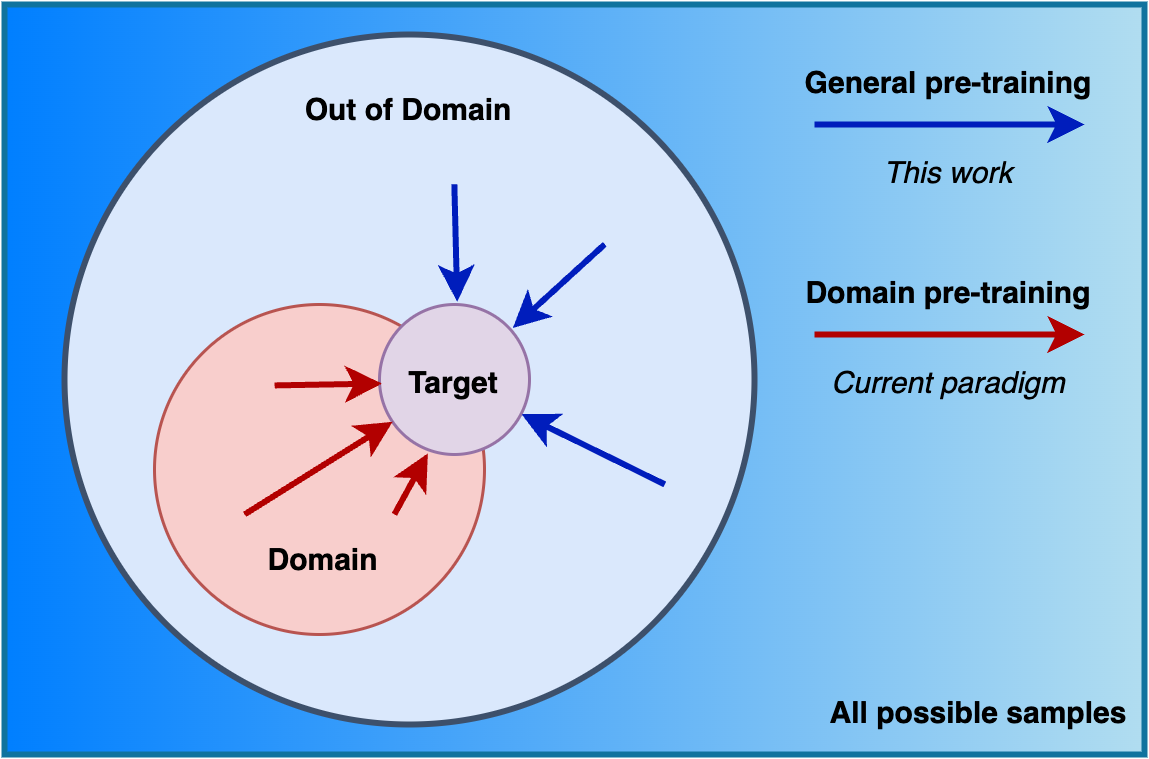

The diagram above was exported from draw.io. Its source (the exported page's mxGraphModel, read from the mxfile embedded in the PNG):
<mxGraphModel dx="701" dy="554" grid="1" gridSize="10" guides="0" tooltips="1" connect="0" arrows="0" fold="1" page="1" pageScale="1" pageWidth="827" pageHeight="1169" math="0" shadow="0">
  <root>
    <mxCell id="0" />
    <mxCell id="1" parent="0" />
    <mxCell id="e984BE7j2GkUUl7NC9FA-26" value="" style="rounded=0;whiteSpace=wrap;html=1;fontSize=10;fillStyle=hatch;fillColor=#b1ddf0;strokeColor=#10739e;strokeWidth=2;gradientDirection=west;gradientColor=#007FFF;" vertex="1" parent="1">
      <mxGeometry x="20" y="30" width="380" height="250" as="geometry" />
    </mxCell>
    <mxCell id="e984BE7j2GkUUl7NC9FA-1" value="" style="ellipse;whiteSpace=wrap;html=1;fillColor=#dae8fc;strokeColor=#3D506B;strokeWidth=2;" vertex="1" parent="1">
      <mxGeometry x="40" y="40" width="230" height="230" as="geometry" />
    </mxCell>
    <mxCell id="e984BE7j2GkUUl7NC9FA-4" value="" style="ellipse;whiteSpace=wrap;html=1;aspect=fixed;fillColor=#f8cecc;strokeColor=#b85450;" vertex="1" parent="1">
      <mxGeometry x="70" y="130" width="110" height="110" as="geometry" />
    </mxCell>
    <mxCell id="e984BE7j2GkUUl7NC9FA-5" value="" style="ellipse;whiteSpace=wrap;html=1;aspect=fixed;fillColor=#e1d5e7;strokeColor=#9673a6;" vertex="1" parent="1">
      <mxGeometry x="145" y="130" width="50" height="50" as="geometry" />
    </mxCell>
    <mxCell id="e984BE7j2GkUUl7NC9FA-6" value="&lt;font style=&quot;font-size: 10px;&quot;&gt;Domain&lt;/font&gt;" style="text;html=1;strokeColor=none;fillColor=none;align=center;verticalAlign=middle;whiteSpace=wrap;rounded=0;fontStyle=1" vertex="1" parent="1">
      <mxGeometry x="105" y="200" width="42.5" height="30" as="geometry" />
    </mxCell>
    <mxCell id="e984BE7j2GkUUl7NC9FA-7" value="&lt;font style=&quot;font-size: 10px;&quot;&gt;Out of Domain&lt;/font&gt;" style="text;html=1;strokeColor=none;fillColor=none;align=center;verticalAlign=middle;whiteSpace=wrap;rounded=0;fontStyle=1" vertex="1" parent="1">
      <mxGeometry x="103.75" y="50" width="102.5" height="30" as="geometry" />
    </mxCell>
    <mxCell id="e984BE7j2GkUUl7NC9FA-8" value="Target" style="text;html=1;strokeColor=none;fillColor=none;align=center;verticalAlign=middle;whiteSpace=wrap;rounded=0;fontSize=10;fontStyle=1" vertex="1" parent="1">
      <mxGeometry x="140" y="140" width="60" height="30" as="geometry" />
    </mxCell>
    <mxCell id="e984BE7j2GkUUl7NC9FA-18" value="" style="endArrow=classic;html=1;rounded=0;fontSize=10;exitX=0.727;exitY=0.636;exitDx=0;exitDy=0;exitPerimeter=0;entryX=0.322;entryY=0.993;entryDx=0;entryDy=0;entryPerimeter=0;fillColor=#e51400;strokeColor=#B20000;strokeWidth=2;" edge="1" parent="1" source="e984BE7j2GkUUl7NC9FA-4" target="e984BE7j2GkUUl7NC9FA-5">
      <mxGeometry width="50" height="50" relative="1" as="geometry">
        <mxPoint x="150" y="190" as="sourcePoint" />
        <mxPoint x="161" y="180" as="targetPoint" />
      </mxGeometry>
    </mxCell>
    <mxCell id="e984BE7j2GkUUl7NC9FA-19" value="" style="endArrow=classic;html=1;rounded=0;fontSize=10;exitX=0.364;exitY=0.227;exitDx=0;exitDy=0;exitPerimeter=0;entryX=0.016;entryY=0.527;entryDx=0;entryDy=0;entryPerimeter=0;fillColor=#e51400;strokeColor=#B20000;strokeWidth=2;" edge="1" parent="1" target="e984BE7j2GkUUl7NC9FA-5">
      <mxGeometry width="50" height="50" relative="1" as="geometry">
        <mxPoint x="110.03999999999996" y="156.97000000000003" as="sourcePoint" />
        <mxPoint x="144.35000000000002" y="158.75" as="targetPoint" />
      </mxGeometry>
    </mxCell>
    <mxCell id="e984BE7j2GkUUl7NC9FA-20" value="" style="endArrow=classic;html=1;rounded=0;fontSize=10;exitX=0.273;exitY=0.636;exitDx=0;exitDy=0;exitPerimeter=0;entryX=0.147;entryY=0.862;entryDx=0;entryDy=0;entryPerimeter=0;fillColor=#e51400;strokeColor=#B20000;strokeWidth=2;" edge="1" parent="1" source="e984BE7j2GkUUl7NC9FA-4">
      <mxGeometry width="50" height="50" relative="1" as="geometry">
        <mxPoint x="126.94999999999999" y="185.95" as="sourcePoint" />
        <mxPoint x="149.35000000000002" y="169.10000000000002" as="targetPoint" />
      </mxGeometry>
    </mxCell>
    <mxCell id="e984BE7j2GkUUl7NC9FA-23" value="" style="endArrow=classic;html=1;rounded=0;fontSize=10;exitX=0.565;exitY=0.217;exitDx=0;exitDy=0;exitPerimeter=0;entryX=0.518;entryY=-0.018;entryDx=0;entryDy=0;entryPerimeter=0;fillColor=#0050ef;strokeColor=#001DBC;strokeWidth=2;" edge="1" parent="1" source="e984BE7j2GkUUl7NC9FA-1" target="e984BE7j2GkUUl7NC9FA-5">
      <mxGeometry width="50" height="50" relative="1" as="geometry">
        <mxPoint x="150" y="190" as="sourcePoint" />
        <mxPoint x="200" y="140" as="targetPoint" />
      </mxGeometry>
    </mxCell>
    <mxCell id="e984BE7j2GkUUl7NC9FA-24" value="" style="endArrow=classic;html=1;rounded=0;fontSize=10;exitX=0.87;exitY=0.652;exitDx=0;exitDy=0;exitPerimeter=0;entryX=0.947;entryY=0.731;entryDx=0;entryDy=0;entryPerimeter=0;fillColor=#0050ef;strokeColor=#001DBC;strokeWidth=2;" edge="1" parent="1" source="e984BE7j2GkUUl7NC9FA-1" target="e984BE7j2GkUUl7NC9FA-5">
      <mxGeometry width="50" height="50" relative="1" as="geometry">
        <mxPoint x="150" y="190" as="sourcePoint" />
        <mxPoint x="200" y="140" as="targetPoint" />
      </mxGeometry>
    </mxCell>
    <mxCell id="e984BE7j2GkUUl7NC9FA-25" value="" style="endArrow=classic;html=1;rounded=0;fontSize=10;exitX=0.783;exitY=0.304;exitDx=0;exitDy=0;exitPerimeter=0;entryX=0.889;entryY=0.156;entryDx=0;entryDy=0;entryPerimeter=0;fillColor=#0050ef;strokeColor=#001DBC;strokeWidth=2;" edge="1" parent="1" source="e984BE7j2GkUUl7NC9FA-1" target="e984BE7j2GkUUl7NC9FA-5">
      <mxGeometry width="50" height="50" relative="1" as="geometry">
        <mxPoint x="150" y="190" as="sourcePoint" />
        <mxPoint x="200" y="140" as="targetPoint" />
      </mxGeometry>
    </mxCell>
    <mxCell id="e984BE7j2GkUUl7NC9FA-27" value="" style="endArrow=classic;html=1;rounded=0;fontSize=10;fillColor=#0050ef;strokeColor=#001DBC;strokeWidth=2;" edge="1" parent="1">
      <mxGeometry width="50" height="50" relative="1" as="geometry">
        <mxPoint x="290" y="70" as="sourcePoint" />
        <mxPoint x="380" y="70" as="targetPoint" />
      </mxGeometry>
    </mxCell>
    <mxCell id="e984BE7j2GkUUl7NC9FA-28" value="General pre-training" style="text;html=1;strokeColor=none;fillColor=none;align=center;verticalAlign=middle;whiteSpace=wrap;rounded=0;fillStyle=hatch;strokeWidth=2;fontSize=10;opacity=50;fontStyle=1" vertex="1" parent="1">
      <mxGeometry x="280" y="40" width="110" height="30" as="geometry" />
    </mxCell>
    <mxCell id="e984BE7j2GkUUl7NC9FA-29" value="" style="endArrow=classic;html=1;rounded=0;fontSize=10;fillColor=#e51400;strokeColor=#B20000;strokeWidth=2;" edge="1" parent="1">
      <mxGeometry width="50" height="50" relative="1" as="geometry">
        <mxPoint x="290" y="140" as="sourcePoint" />
        <mxPoint x="380" y="140" as="targetPoint" />
      </mxGeometry>
    </mxCell>
    <mxCell id="e984BE7j2GkUUl7NC9FA-30" value="Domain pre-training" style="text;html=1;strokeColor=none;fillColor=none;align=center;verticalAlign=middle;whiteSpace=wrap;rounded=0;fillStyle=hatch;strokeWidth=2;fontSize=10;opacity=50;fontStyle=1" vertex="1" parent="1">
      <mxGeometry x="280" y="110" width="110" height="30" as="geometry" />
    </mxCell>
    <mxCell id="e984BE7j2GkUUl7NC9FA-31" value="All possible samples" style="text;html=1;strokeColor=none;fillColor=none;align=center;verticalAlign=middle;whiteSpace=wrap;rounded=0;fillStyle=hatch;strokeWidth=2;fontSize=10;opacity=50;fontStyle=1" vertex="1" parent="1">
      <mxGeometry x="290" y="250" width="110" height="30" as="geometry" />
    </mxCell>
    <mxCell id="e984BE7j2GkUUl7NC9FA-32" value="&lt;font style=&quot;font-weight: normal; font-size: 10px;&quot;&gt;&lt;i&gt;Current paradigm&lt;/i&gt;&lt;/font&gt;" style="text;html=1;strokeColor=none;fillColor=none;align=center;verticalAlign=middle;whiteSpace=wrap;rounded=0;fillStyle=hatch;strokeWidth=2;fontSize=10;opacity=50;fontStyle=1" vertex="1" parent="1">
      <mxGeometry x="280" y="140" width="110" height="30" as="geometry" />
    </mxCell>
    <mxCell id="e984BE7j2GkUUl7NC9FA-33" value="&lt;font style=&quot;font-weight: normal; font-size: 10px;&quot;&gt;&lt;i&gt;This work&lt;/i&gt;&lt;/font&gt;" style="text;html=1;strokeColor=none;fillColor=none;align=center;verticalAlign=middle;whiteSpace=wrap;rounded=0;fillStyle=hatch;strokeWidth=2;fontSize=10;opacity=50;fontStyle=1" vertex="1" parent="1">
      <mxGeometry x="280" y="70" width="110" height="30" as="geometry" />
    </mxCell>
  </root>
</mxGraphModel>